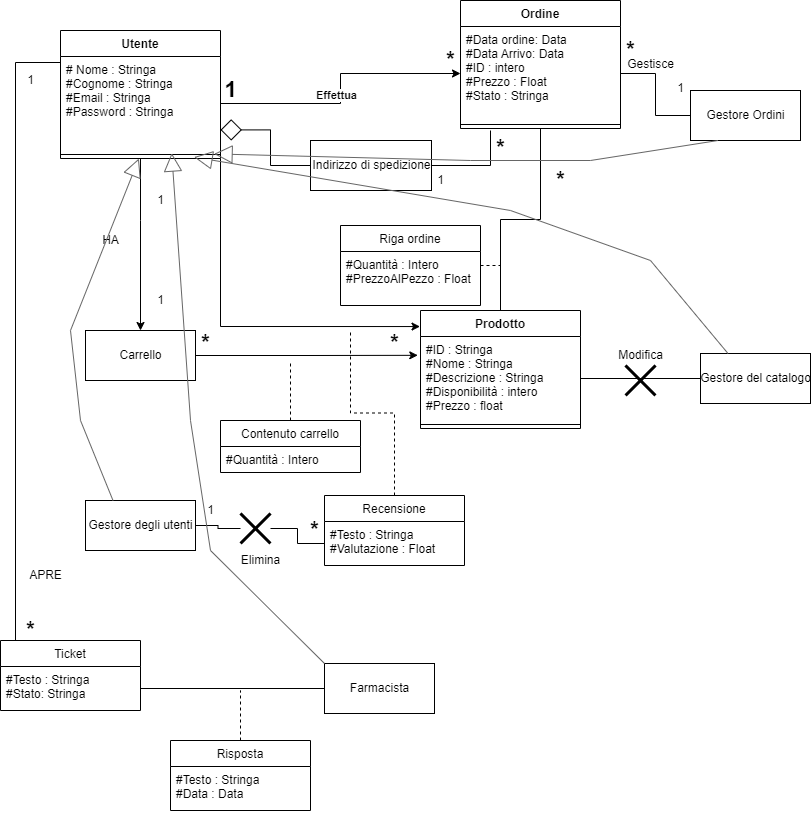

The diagram above was exported from draw.io. Its source (the exported page's mxGraphModel, read from the mxfile embedded in the PNG):
<mxGraphModel dx="1038" dy="571" grid="1" gridSize="10" guides="1" tooltips="1" connect="1" arrows="1" fold="1" page="1" pageScale="1" pageWidth="827" pageHeight="1169" math="0" shadow="0">
  <root>
    <mxCell id="0" />
    <mxCell id="1" parent="0" />
    <mxCell id="HRw1ahGqSu8Gn35LiY1V-21" value="HA" style="edgeStyle=orthogonalEdgeStyle;rounded=0;orthogonalLoop=1;jettySize=auto;html=1;entryX=0.5;entryY=0;entryDx=0;entryDy=0;fontSize=12;" parent="1" source="HRw1ahGqSu8Gn35LiY1V-3" target="HRw1ahGqSu8Gn35LiY1V-20" edge="1">
      <mxGeometry x="-0.0465" y="-30" relative="1" as="geometry">
        <Array as="points">
          <mxPoint x="150" y="240" />
          <mxPoint x="150" y="240" />
        </Array>
        <mxPoint as="offset" />
      </mxGeometry>
    </mxCell>
    <mxCell id="3jqqHxYrUMmQ0c-Ryiif-5" style="edgeStyle=orthogonalEdgeStyle;rounded=0;orthogonalLoop=1;jettySize=auto;html=1;exitX=1;exitY=1;exitDx=0;exitDy=0;entryX=-0.003;entryY=0.136;entryDx=0;entryDy=0;entryPerimeter=0;" parent="1" source="HRw1ahGqSu8Gn35LiY1V-3" target="HRw1ahGqSu8Gn35LiY1V-24" edge="1">
      <mxGeometry relative="1" as="geometry" />
    </mxCell>
    <mxCell id="3jqqHxYrUMmQ0c-Ryiif-21" style="edgeStyle=orthogonalEdgeStyle;rounded=0;orthogonalLoop=1;jettySize=auto;html=1;exitX=0;exitY=0.25;exitDx=0;exitDy=0;endArrow=none;endFill=0;entryX=0;entryY=0;entryDx=0;entryDy=0;" parent="1" source="HRw1ahGqSu8Gn35LiY1V-3" edge="1">
      <mxGeometry relative="1" as="geometry">
        <mxPoint x="25" y="660" as="targetPoint" />
      </mxGeometry>
    </mxCell>
    <mxCell id="HRw1ahGqSu8Gn35LiY1V-3" value="Utente" style="swimlane;fontStyle=1;align=center;verticalAlign=top;childLayout=stackLayout;horizontal=1;startSize=26;horizontalStack=0;resizeParent=1;resizeParentMax=0;resizeLast=0;collapsible=1;marginBottom=0;" parent="1" vertex="1">
      <mxGeometry x="70" y="50" width="160" height="128" as="geometry" />
    </mxCell>
    <mxCell id="HRw1ahGqSu8Gn35LiY1V-4" value="# Nome : Stringa&#10;#Cognome : Stringa&#10;#Email : Stringa&#10;#Password : Stringa" style="text;strokeColor=none;fillColor=none;align=left;verticalAlign=top;spacingLeft=4;spacingRight=4;overflow=hidden;rotatable=0;points=[[0,0.5],[1,0.5]];portConstraint=eastwest;" parent="HRw1ahGqSu8Gn35LiY1V-3" vertex="1">
      <mxGeometry y="26" width="160" height="94" as="geometry" />
    </mxCell>
    <mxCell id="HRw1ahGqSu8Gn35LiY1V-5" value="" style="line;strokeWidth=1;fillColor=none;align=left;verticalAlign=middle;spacingTop=-1;spacingLeft=3;spacingRight=3;rotatable=0;labelPosition=right;points=[];portConstraint=eastwest;" parent="HRw1ahGqSu8Gn35LiY1V-3" vertex="1">
      <mxGeometry y="120" width="160" height="8" as="geometry" />
    </mxCell>
    <mxCell id="HRw1ahGqSu8Gn35LiY1V-39" style="edgeStyle=orthogonalEdgeStyle;rounded=0;orthogonalLoop=1;jettySize=auto;html=1;exitX=0.5;exitY=1;exitDx=0;exitDy=0;entryX=0.5;entryY=0;entryDx=0;entryDy=0;fontSize=12;endArrow=none;endFill=0;" parent="1" source="HRw1ahGqSu8Gn35LiY1V-7" target="HRw1ahGqSu8Gn35LiY1V-24" edge="1">
      <mxGeometry relative="1" as="geometry" />
    </mxCell>
    <mxCell id="HRw1ahGqSu8Gn35LiY1V-7" value="Ordine" style="swimlane;fontStyle=1;align=center;verticalAlign=top;childLayout=stackLayout;horizontal=1;startSize=26;horizontalStack=0;resizeParent=1;resizeParentMax=0;resizeLast=0;collapsible=1;marginBottom=0;" parent="1" vertex="1">
      <mxGeometry x="470" y="20" width="160" height="128" as="geometry" />
    </mxCell>
    <mxCell id="HRw1ahGqSu8Gn35LiY1V-8" value="#Data ordine: Data&#10;#Data Arrivo: Data&#10;#ID : intero&#10;#Prezzo : Float&#10;#Stato : Stringa" style="text;strokeColor=none;fillColor=none;align=left;verticalAlign=top;spacingLeft=4;spacingRight=4;overflow=hidden;rotatable=0;points=[[0,0.5],[1,0.5]];portConstraint=eastwest;" parent="HRw1ahGqSu8Gn35LiY1V-7" vertex="1">
      <mxGeometry y="26" width="160" height="94" as="geometry" />
    </mxCell>
    <mxCell id="HRw1ahGqSu8Gn35LiY1V-9" value="" style="line;strokeWidth=1;fillColor=none;align=left;verticalAlign=middle;spacingTop=-1;spacingLeft=3;spacingRight=3;rotatable=0;labelPosition=right;points=[];portConstraint=eastwest;" parent="HRw1ahGqSu8Gn35LiY1V-7" vertex="1">
      <mxGeometry y="120" width="160" height="8" as="geometry" />
    </mxCell>
    <mxCell id="HRw1ahGqSu8Gn35LiY1V-11" style="edgeStyle=orthogonalEdgeStyle;rounded=0;orthogonalLoop=1;jettySize=auto;html=1;entryX=0;entryY=0.5;entryDx=0;entryDy=0;" parent="1" source="HRw1ahGqSu8Gn35LiY1V-4" target="HRw1ahGqSu8Gn35LiY1V-8" edge="1">
      <mxGeometry relative="1" as="geometry" />
    </mxCell>
    <mxCell id="HRw1ahGqSu8Gn35LiY1V-13" value="&lt;b&gt;Effettua&lt;/b&gt;" style="edgeLabel;html=1;align=center;verticalAlign=middle;resizable=0;points=[];" parent="HRw1ahGqSu8Gn35LiY1V-11" vertex="1" connectable="0">
      <mxGeometry x="0.0832" relative="1" as="geometry">
        <mxPoint x="-5" y="17" as="offset" />
      </mxGeometry>
    </mxCell>
    <mxCell id="HRw1ahGqSu8Gn35LiY1V-14" value="&lt;font style=&quot;font-size: 22px&quot;&gt;&lt;b&gt;1&lt;/b&gt;&lt;/font&gt;" style="text;html=1;align=center;verticalAlign=middle;resizable=0;points=[];autosize=1;strokeColor=none;fillColor=none;" parent="1" vertex="1">
      <mxGeometry x="225" y="100" width="30" height="20" as="geometry" />
    </mxCell>
    <mxCell id="HRw1ahGqSu8Gn35LiY1V-15" value="&lt;font style=&quot;font-size: 22px&quot;&gt;&lt;b&gt;*&lt;/b&gt;&lt;/font&gt;" style="text;html=1;align=center;verticalAlign=middle;resizable=0;points=[];autosize=1;strokeColor=none;fillColor=none;" parent="1" vertex="1">
      <mxGeometry x="450" y="70" width="20" height="20" as="geometry" />
    </mxCell>
    <mxCell id="HRw1ahGqSu8Gn35LiY1V-30" style="edgeStyle=orthogonalEdgeStyle;rounded=0;orthogonalLoop=1;jettySize=auto;html=1;entryX=-0.017;entryY=0.224;entryDx=0;entryDy=0;entryPerimeter=0;fontSize=12;" parent="1" source="HRw1ahGqSu8Gn35LiY1V-20" target="HRw1ahGqSu8Gn35LiY1V-25" edge="1">
      <mxGeometry relative="1" as="geometry" />
    </mxCell>
    <mxCell id="HRw1ahGqSu8Gn35LiY1V-20" value="Carrello" style="html=1;fontSize=12;" parent="1" vertex="1">
      <mxGeometry x="95" y="350" width="110" height="50" as="geometry" />
    </mxCell>
    <mxCell id="HRw1ahGqSu8Gn35LiY1V-22" value="1" style="text;html=1;align=center;verticalAlign=middle;resizable=0;points=[];autosize=1;strokeColor=none;fillColor=none;fontSize=12;" parent="1" vertex="1">
      <mxGeometry x="160" y="210" width="20" height="20" as="geometry" />
    </mxCell>
    <mxCell id="HRw1ahGqSu8Gn35LiY1V-23" value="1" style="text;html=1;align=center;verticalAlign=middle;resizable=0;points=[];autosize=1;strokeColor=none;fillColor=none;fontSize=12;" parent="1" vertex="1">
      <mxGeometry x="160" y="310" width="20" height="20" as="geometry" />
    </mxCell>
    <mxCell id="HRw1ahGqSu8Gn35LiY1V-24" value="Prodotto" style="swimlane;fontStyle=1;align=center;verticalAlign=top;childLayout=stackLayout;horizontal=1;startSize=26;horizontalStack=0;resizeParent=1;resizeParentMax=0;resizeLast=0;collapsible=1;marginBottom=0;fontSize=12;" parent="1" vertex="1">
      <mxGeometry x="430" y="330" width="160" height="118" as="geometry" />
    </mxCell>
    <mxCell id="HRw1ahGqSu8Gn35LiY1V-25" value="#ID : Stringa&#10;#Nome : Stringa&#10;#Descrizione : Stringa&#10;#Disponibilità : intero&#10;#Prezzo : float" style="text;strokeColor=none;fillColor=none;align=left;verticalAlign=top;spacingLeft=4;spacingRight=4;overflow=hidden;rotatable=0;points=[[0,0.5],[1,0.5]];portConstraint=eastwest;fontSize=12;" parent="HRw1ahGqSu8Gn35LiY1V-24" vertex="1">
      <mxGeometry y="26" width="160" height="84" as="geometry" />
    </mxCell>
    <mxCell id="HRw1ahGqSu8Gn35LiY1V-26" value="" style="line;strokeWidth=1;fillColor=none;align=left;verticalAlign=middle;spacingTop=-1;spacingLeft=3;spacingRight=3;rotatable=0;labelPosition=right;points=[];portConstraint=eastwest;fontSize=12;" parent="HRw1ahGqSu8Gn35LiY1V-24" vertex="1">
      <mxGeometry y="110" width="160" height="8" as="geometry" />
    </mxCell>
    <mxCell id="HRw1ahGqSu8Gn35LiY1V-32" value="&lt;font style=&quot;font-size: 22px&quot;&gt;&lt;b&gt;*&lt;/b&gt;&lt;/font&gt;" style="text;html=1;align=center;verticalAlign=middle;resizable=0;points=[];autosize=1;strokeColor=none;fillColor=none;" parent="1" vertex="1">
      <mxGeometry x="205" y="353" width="20" height="20" as="geometry" />
    </mxCell>
    <mxCell id="HRw1ahGqSu8Gn35LiY1V-33" value="&lt;font style=&quot;font-size: 22px&quot;&gt;&lt;b&gt;*&lt;/b&gt;&lt;/font&gt;" style="text;html=1;align=center;verticalAlign=middle;resizable=0;points=[];autosize=1;strokeColor=none;fillColor=none;" parent="1" vertex="1">
      <mxGeometry x="394" y="353" width="20" height="20" as="geometry" />
    </mxCell>
    <mxCell id="HRw1ahGqSu8Gn35LiY1V-38" style="edgeStyle=orthogonalEdgeStyle;rounded=0;orthogonalLoop=1;jettySize=auto;html=1;fontSize=12;endArrow=none;endFill=0;dashed=1;" parent="1" source="HRw1ahGqSu8Gn35LiY1V-34" edge="1">
      <mxGeometry relative="1" as="geometry">
        <mxPoint x="300" y="380" as="targetPoint" />
      </mxGeometry>
    </mxCell>
    <mxCell id="HRw1ahGqSu8Gn35LiY1V-34" value="Contenuto carrello" style="swimlane;fontStyle=0;childLayout=stackLayout;horizontal=1;startSize=26;fillColor=none;horizontalStack=0;resizeParent=1;resizeParentMax=0;resizeLast=0;collapsible=1;marginBottom=0;fontSize=12;" parent="1" vertex="1">
      <mxGeometry x="230" y="440" width="140" height="52" as="geometry" />
    </mxCell>
    <mxCell id="HRw1ahGqSu8Gn35LiY1V-35" value="#Quantità : Intero" style="text;strokeColor=none;fillColor=none;align=left;verticalAlign=top;spacingLeft=4;spacingRight=4;overflow=hidden;rotatable=0;points=[[0,0.5],[1,0.5]];portConstraint=eastwest;fontSize=12;" parent="HRw1ahGqSu8Gn35LiY1V-34" vertex="1">
      <mxGeometry y="26" width="140" height="26" as="geometry" />
    </mxCell>
    <mxCell id="HRw1ahGqSu8Gn35LiY1V-44" style="edgeStyle=orthogonalEdgeStyle;rounded=0;orthogonalLoop=1;jettySize=auto;html=1;fontSize=12;endArrow=none;endFill=0;dashed=1;" parent="1" source="HRw1ahGqSu8Gn35LiY1V-40" edge="1">
      <mxGeometry relative="1" as="geometry">
        <mxPoint x="510" y="240" as="targetPoint" />
      </mxGeometry>
    </mxCell>
    <mxCell id="HRw1ahGqSu8Gn35LiY1V-40" value="Riga ordine" style="swimlane;fontStyle=0;childLayout=stackLayout;horizontal=1;startSize=26;fillColor=none;horizontalStack=0;resizeParent=1;resizeParentMax=0;resizeLast=0;collapsible=1;marginBottom=0;fontSize=12;" parent="1" vertex="1">
      <mxGeometry x="350" y="245" width="140" height="80" as="geometry" />
    </mxCell>
    <mxCell id="HRw1ahGqSu8Gn35LiY1V-41" value="#Quantità : Intero&#10;#PrezzoAlPezzo : Float" style="text;strokeColor=none;fillColor=none;align=left;verticalAlign=top;spacingLeft=4;spacingRight=4;overflow=hidden;rotatable=0;points=[[0,0.5],[1,0.5]];portConstraint=eastwest;fontSize=12;" parent="HRw1ahGqSu8Gn35LiY1V-40" vertex="1">
      <mxGeometry y="26" width="140" height="54" as="geometry" />
    </mxCell>
    <mxCell id="HRw1ahGqSu8Gn35LiY1V-46" value="" style="edgeStyle=orthogonalEdgeStyle;rounded=0;orthogonalLoop=1;jettySize=auto;html=1;fontSize=12;endArrow=none;endFill=0;" parent="1" source="HRw1ahGqSu8Gn35LiY1V-45" target="HRw1ahGqSu8Gn35LiY1V-8" edge="1">
      <mxGeometry relative="1" as="geometry" />
    </mxCell>
    <mxCell id="HRw1ahGqSu8Gn35LiY1V-45" value="Gestore Ordini" style="html=1;fontSize=12;" parent="1" vertex="1">
      <mxGeometry x="700" y="110" width="110" height="50" as="geometry" />
    </mxCell>
    <mxCell id="HRw1ahGqSu8Gn35LiY1V-48" value="&lt;font style=&quot;font-size: 22px&quot;&gt;&lt;b&gt;*&lt;/b&gt;&lt;/font&gt;" style="text;html=1;align=center;verticalAlign=middle;resizable=0;points=[];autosize=1;strokeColor=none;fillColor=none;" parent="1" vertex="1">
      <mxGeometry x="630" y="60" width="20" height="20" as="geometry" />
    </mxCell>
    <mxCell id="HRw1ahGqSu8Gn35LiY1V-49" value="1" style="text;html=1;align=center;verticalAlign=middle;resizable=0;points=[];autosize=1;strokeColor=none;fillColor=none;fontSize=12;" parent="1" vertex="1">
      <mxGeometry x="680" y="98" width="20" height="20" as="geometry" />
    </mxCell>
    <mxCell id="HRw1ahGqSu8Gn35LiY1V-53" value="Gestisce" style="text;html=1;align=center;verticalAlign=middle;resizable=0;points=[];autosize=1;strokeColor=none;fillColor=none;fontSize=12;" parent="1" vertex="1">
      <mxGeometry x="630" y="74" width="60" height="20" as="geometry" />
    </mxCell>
    <mxCell id="HRw1ahGqSu8Gn35LiY1V-55" value="&lt;font style=&quot;font-size: 22px&quot;&gt;&lt;b&gt;*&lt;/b&gt;&lt;/font&gt;" style="text;html=1;align=center;verticalAlign=middle;resizable=0;points=[];autosize=1;strokeColor=none;fillColor=none;" parent="1" vertex="1">
      <mxGeometry x="560" y="190" width="20" height="20" as="geometry" />
    </mxCell>
    <mxCell id="HRw1ahGqSu8Gn35LiY1V-58" style="edgeStyle=orthogonalEdgeStyle;rounded=0;orthogonalLoop=1;jettySize=auto;html=1;fontSize=12;endArrow=none;endFill=0;" parent="1" source="HRw1ahGqSu8Gn35LiY1V-57" target="HRw1ahGqSu8Gn35LiY1V-25" edge="1">
      <mxGeometry relative="1" as="geometry" />
    </mxCell>
    <mxCell id="HRw1ahGqSu8Gn35LiY1V-57" value="Gestore del catalogo" style="html=1;fontSize=12;" parent="1" vertex="1">
      <mxGeometry x="710" y="373" width="110" height="50" as="geometry" />
    </mxCell>
    <mxCell id="HRw1ahGqSu8Gn35LiY1V-59" value="Modifica" style="text;html=1;align=center;verticalAlign=middle;resizable=0;points=[];autosize=1;strokeColor=none;fillColor=none;fontSize=12;" parent="1" vertex="1">
      <mxGeometry x="620" y="365" width="60" height="20" as="geometry" />
    </mxCell>
    <mxCell id="HRw1ahGqSu8Gn35LiY1V-60" value="" style="shape=umlDestroy;whiteSpace=wrap;html=1;strokeWidth=3;fontSize=12;" parent="1" vertex="1">
      <mxGeometry x="635" y="385" width="30" height="30" as="geometry" />
    </mxCell>
    <mxCell id="3jqqHxYrUMmQ0c-Ryiif-6" style="edgeStyle=orthogonalEdgeStyle;rounded=0;orthogonalLoop=1;jettySize=auto;html=1;dashed=1;endArrow=none;endFill=0;" parent="1" source="3jqqHxYrUMmQ0c-Ryiif-1" edge="1">
      <mxGeometry relative="1" as="geometry">
        <mxPoint x="360" y="350" as="targetPoint" />
      </mxGeometry>
    </mxCell>
    <mxCell id="3jqqHxYrUMmQ0c-Ryiif-1" value="Recensione" style="swimlane;fontStyle=0;childLayout=stackLayout;horizontal=1;startSize=26;fillColor=none;horizontalStack=0;resizeParent=1;resizeParentMax=0;resizeLast=0;collapsible=1;marginBottom=0;" parent="1" vertex="1">
      <mxGeometry x="334" y="515" width="140" height="70" as="geometry" />
    </mxCell>
    <mxCell id="3jqqHxYrUMmQ0c-Ryiif-2" value="#Testo : Stringa&#10;#Valutazione : Float" style="text;strokeColor=none;fillColor=none;align=left;verticalAlign=top;spacingLeft=4;spacingRight=4;overflow=hidden;rotatable=0;points=[[0,0.5],[1,0.5]];portConstraint=eastwest;" parent="3jqqHxYrUMmQ0c-Ryiif-1" vertex="1">
      <mxGeometry y="26" width="140" height="44" as="geometry" />
    </mxCell>
    <mxCell id="3jqqHxYrUMmQ0c-Ryiif-16" style="edgeStyle=orthogonalEdgeStyle;rounded=0;orthogonalLoop=1;jettySize=auto;html=1;exitX=1;exitY=0.5;exitDx=0;exitDy=0;entryX=0;entryY=0.5;entryDx=0;entryDy=0;endArrow=none;endFill=0;startArrow=none;" parent="1" source="3jqqHxYrUMmQ0c-Ryiif-18" target="3jqqHxYrUMmQ0c-Ryiif-2" edge="1">
      <mxGeometry relative="1" as="geometry" />
    </mxCell>
    <mxCell id="3jqqHxYrUMmQ0c-Ryiif-7" value="Gestore degli utenti" style="html=1;" parent="1" vertex="1">
      <mxGeometry x="95" y="520" width="110" height="50" as="geometry" />
    </mxCell>
    <mxCell id="3jqqHxYrUMmQ0c-Ryiif-14" value="1" style="text;html=1;align=center;verticalAlign=middle;resizable=0;points=[];autosize=1;strokeColor=none;fillColor=none;" parent="1" vertex="1">
      <mxGeometry x="210" y="520" width="20" height="20" as="geometry" />
    </mxCell>
    <mxCell id="3jqqHxYrUMmQ0c-Ryiif-15" value="&lt;font style=&quot;font-size: 22px&quot;&gt;&lt;b&gt;*&lt;/b&gt;&lt;/font&gt;" style="text;html=1;align=center;verticalAlign=middle;resizable=0;points=[];autosize=1;strokeColor=none;fillColor=none;" parent="1" vertex="1">
      <mxGeometry x="314" y="540" width="20" height="20" as="geometry" />
    </mxCell>
    <mxCell id="3jqqHxYrUMmQ0c-Ryiif-17" value="Elimina" style="text;html=1;align=center;verticalAlign=middle;resizable=0;points=[];autosize=1;strokeColor=none;fillColor=none;" parent="1" vertex="1">
      <mxGeometry x="245" y="570" width="50" height="20" as="geometry" />
    </mxCell>
    <mxCell id="3jqqHxYrUMmQ0c-Ryiif-18" value="" style="shape=umlDestroy;whiteSpace=wrap;html=1;strokeWidth=3;" parent="1" vertex="1">
      <mxGeometry x="250" y="533" width="30" height="30" as="geometry" />
    </mxCell>
    <mxCell id="3jqqHxYrUMmQ0c-Ryiif-19" value="" style="edgeStyle=orthogonalEdgeStyle;rounded=0;orthogonalLoop=1;jettySize=auto;html=1;exitX=1;exitY=0.5;exitDx=0;exitDy=0;entryX=0;entryY=0.5;entryDx=0;entryDy=0;endArrow=none;endFill=0;" parent="1" source="3jqqHxYrUMmQ0c-Ryiif-7" target="3jqqHxYrUMmQ0c-Ryiif-18" edge="1">
      <mxGeometry relative="1" as="geometry">
        <mxPoint x="205" y="545" as="sourcePoint" />
        <mxPoint x="334" y="563" as="targetPoint" />
      </mxGeometry>
    </mxCell>
    <mxCell id="3jqqHxYrUMmQ0c-Ryiif-23" value="Ticket" style="swimlane;fontStyle=0;childLayout=stackLayout;horizontal=1;startSize=26;fillColor=none;horizontalStack=0;resizeParent=1;resizeParentMax=0;resizeLast=0;collapsible=1;marginBottom=0;" parent="1" vertex="1">
      <mxGeometry x="10" y="660" width="140" height="70" as="geometry" />
    </mxCell>
    <mxCell id="3jqqHxYrUMmQ0c-Ryiif-24" value="#Testo : Stringa&#10;#Stato: Stringa" style="text;strokeColor=none;fillColor=none;align=left;verticalAlign=top;spacingLeft=4;spacingRight=4;overflow=hidden;rotatable=0;points=[[0,0.5],[1,0.5]];portConstraint=eastwest;" parent="3jqqHxYrUMmQ0c-Ryiif-23" vertex="1">
      <mxGeometry y="26" width="140" height="44" as="geometry" />
    </mxCell>
    <mxCell id="3jqqHxYrUMmQ0c-Ryiif-28" value="&lt;font style=&quot;font-size: 22px&quot;&gt;&lt;b&gt;*&lt;/b&gt;&lt;/font&gt;" style="text;html=1;align=center;verticalAlign=middle;resizable=0;points=[];autosize=1;strokeColor=none;fillColor=none;" parent="1" vertex="1">
      <mxGeometry x="30" y="640" width="20" height="20" as="geometry" />
    </mxCell>
    <mxCell id="3jqqHxYrUMmQ0c-Ryiif-29" value="1" style="text;html=1;align=center;verticalAlign=middle;resizable=0;points=[];autosize=1;strokeColor=none;fillColor=none;" parent="1" vertex="1">
      <mxGeometry x="30" y="90" width="20" height="20" as="geometry" />
    </mxCell>
    <mxCell id="3jqqHxYrUMmQ0c-Ryiif-30" value="APRE" style="text;html=1;align=center;verticalAlign=middle;resizable=0;points=[];autosize=1;strokeColor=none;fillColor=none;" parent="1" vertex="1">
      <mxGeometry x="30" y="584.5" width="50" height="20" as="geometry" />
    </mxCell>
    <mxCell id="3jqqHxYrUMmQ0c-Ryiif-32" style="edgeStyle=orthogonalEdgeStyle;rounded=0;orthogonalLoop=1;jettySize=auto;html=1;endArrow=none;endFill=0;" parent="1" source="3jqqHxYrUMmQ0c-Ryiif-31" target="3jqqHxYrUMmQ0c-Ryiif-24" edge="1">
      <mxGeometry relative="1" as="geometry" />
    </mxCell>
    <mxCell id="3jqqHxYrUMmQ0c-Ryiif-31" value="Farmacista" style="html=1;" parent="1" vertex="1">
      <mxGeometry x="334" y="683" width="110" height="50" as="geometry" />
    </mxCell>
    <mxCell id="3jqqHxYrUMmQ0c-Ryiif-37" style="edgeStyle=orthogonalEdgeStyle;rounded=0;orthogonalLoop=1;jettySize=auto;html=1;exitX=0.5;exitY=0;exitDx=0;exitDy=0;endArrow=none;endFill=0;dashed=1;" parent="1" source="3jqqHxYrUMmQ0c-Ryiif-33" edge="1">
      <mxGeometry relative="1" as="geometry">
        <mxPoint x="250" y="710" as="targetPoint" />
      </mxGeometry>
    </mxCell>
    <mxCell id="3jqqHxYrUMmQ0c-Ryiif-33" value="Risposta" style="swimlane;fontStyle=0;childLayout=stackLayout;horizontal=1;startSize=26;fillColor=none;horizontalStack=0;resizeParent=1;resizeParentMax=0;resizeLast=0;collapsible=1;marginBottom=0;" parent="1" vertex="1">
      <mxGeometry x="180" y="760" width="140" height="70" as="geometry" />
    </mxCell>
    <mxCell id="3jqqHxYrUMmQ0c-Ryiif-34" value="#Testo : Stringa&#10;#Data : Data" style="text;strokeColor=none;fillColor=none;align=left;verticalAlign=top;spacingLeft=4;spacingRight=4;overflow=hidden;rotatable=0;points=[[0,0.5],[1,0.5]];portConstraint=eastwest;" parent="3jqqHxYrUMmQ0c-Ryiif-33" vertex="1">
      <mxGeometry y="26" width="140" height="44" as="geometry" />
    </mxCell>
    <mxCell id="8bN3i-9FRP8MV0pHWn74-10" style="edgeStyle=orthogonalEdgeStyle;rounded=0;orthogonalLoop=1;jettySize=auto;html=1;endArrow=diamond;endFill=0;endSize=19;entryX=1;entryY=0.781;entryDx=0;entryDy=0;entryPerimeter=0;" parent="1" source="8bN3i-9FRP8MV0pHWn74-9" target="HRw1ahGqSu8Gn35LiY1V-4" edge="1">
      <mxGeometry relative="1" as="geometry">
        <mxPoint x="240" y="149" as="targetPoint" />
      </mxGeometry>
    </mxCell>
    <mxCell id="8bN3i-9FRP8MV0pHWn74-14" style="edgeStyle=orthogonalEdgeStyle;rounded=0;orthogonalLoop=1;jettySize=auto;html=1;endArrow=none;endFill=0;endSize=19;" parent="1" source="8bN3i-9FRP8MV0pHWn74-9" edge="1">
      <mxGeometry relative="1" as="geometry">
        <mxPoint x="500" y="150" as="targetPoint" />
      </mxGeometry>
    </mxCell>
    <mxCell id="8bN3i-9FRP8MV0pHWn74-9" value="Indirizzo di spedizione" style="html=1;" parent="1" vertex="1">
      <mxGeometry x="320" y="160" width="121" height="50" as="geometry" />
    </mxCell>
    <mxCell id="8bN3i-9FRP8MV0pHWn74-15" value="1" style="text;html=1;align=center;verticalAlign=middle;resizable=0;points=[];autosize=1;strokeColor=none;fillColor=none;" parent="1" vertex="1">
      <mxGeometry x="440" y="190" width="20" height="20" as="geometry" />
    </mxCell>
    <mxCell id="8bN3i-9FRP8MV0pHWn74-16" value="&lt;font style=&quot;font-size: 22px&quot;&gt;&lt;b&gt;*&lt;/b&gt;&lt;/font&gt;" style="text;html=1;align=center;verticalAlign=middle;resizable=0;points=[];autosize=1;strokeColor=none;fillColor=none;" parent="1" vertex="1">
      <mxGeometry x="500" y="158" width="20" height="20" as="geometry" />
    </mxCell>
    <mxCell id="8J6f60tJZVXIikTsSD1l-3" value="" style="endArrow=block;endSize=16;endFill=0;html=1;rounded=0;exitX=0;exitY=0;exitDx=0;exitDy=0;entryX=0.695;entryY=0.325;entryDx=0;entryDy=0;entryPerimeter=0;fillColor=#f5f5f5;strokeColor=#666666;" edge="1" parent="1" source="3jqqHxYrUMmQ0c-Ryiif-31" target="HRw1ahGqSu8Gn35LiY1V-5">
      <mxGeometry width="160" relative="1" as="geometry">
        <mxPoint x="250" y="649.5" as="sourcePoint" />
        <mxPoint x="60" y="560" as="targetPoint" />
        <Array as="points">
          <mxPoint x="220" y="570" />
          <mxPoint x="200" y="440" />
        </Array>
      </mxGeometry>
    </mxCell>
    <mxCell id="8J6f60tJZVXIikTsSD1l-4" value="" style="endArrow=block;endSize=16;endFill=0;html=1;rounded=0;exitX=0.25;exitY=0;exitDx=0;exitDy=0;fillColor=#f5f5f5;strokeColor=#666666;" edge="1" parent="1" source="3jqqHxYrUMmQ0c-Ryiif-7" target="HRw1ahGqSu8Gn35LiY1V-5">
      <mxGeometry width="160" relative="1" as="geometry">
        <mxPoint x="110" y="470" as="sourcePoint" />
        <mxPoint x="270" y="470" as="targetPoint" />
        <Array as="points">
          <mxPoint x="90" y="440" />
          <mxPoint x="80" y="350" />
        </Array>
      </mxGeometry>
    </mxCell>
    <mxCell id="8J6f60tJZVXIikTsSD1l-5" value="" style="endArrow=block;endSize=16;endFill=0;html=1;rounded=0;exitX=0.25;exitY=1;exitDx=0;exitDy=0;fillColor=#f5f5f5;strokeColor=#666666;entryX=0.96;entryY=0.425;entryDx=0;entryDy=0;entryPerimeter=0;" edge="1" parent="1" source="HRw1ahGqSu8Gn35LiY1V-45" target="HRw1ahGqSu8Gn35LiY1V-5">
      <mxGeometry width="160" relative="1" as="geometry">
        <mxPoint x="600" y="250" as="sourcePoint" />
        <mxPoint x="240" y="180" as="targetPoint" />
        <Array as="points">
          <mxPoint x="600" y="180" />
          <mxPoint x="480" y="180" />
        </Array>
      </mxGeometry>
    </mxCell>
    <mxCell id="8J6f60tJZVXIikTsSD1l-6" value="" style="endArrow=block;endSize=16;endFill=0;html=1;rounded=0;exitX=0.25;exitY=0;exitDx=0;exitDy=0;entryX=0.835;entryY=0.825;entryDx=0;entryDy=0;entryPerimeter=0;fillColor=#f5f5f5;strokeColor=#666666;" edge="1" parent="1" source="HRw1ahGqSu8Gn35LiY1V-57" target="HRw1ahGqSu8Gn35LiY1V-5">
      <mxGeometry width="160" relative="1" as="geometry">
        <mxPoint x="630" y="260" as="sourcePoint" />
        <mxPoint x="790" y="260" as="targetPoint" />
        <Array as="points">
          <mxPoint x="660" y="280" />
          <mxPoint x="520" y="230" />
        </Array>
      </mxGeometry>
    </mxCell>
  </root>
</mxGraphModel>